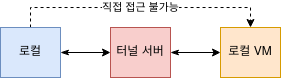

The diagram above was exported from draw.io. Its source (the exported page's mxGraphModel, read from the mxfile embedded in the PNG):
<mxGraphModel dx="771" dy="453" grid="1" gridSize="10" guides="1" tooltips="1" connect="1" arrows="1" fold="1" page="1" pageScale="1" pageWidth="827" pageHeight="1169" math="0" shadow="0">
  <root>
    <mxCell id="0" />
    <mxCell id="1" parent="0" />
    <mxCell id="Jz05-al0g-sD6lr8LYoS-10" value="직접 접근 불가능" style="edgeStyle=orthogonalEdgeStyle;rounded=0;orthogonalLoop=1;jettySize=auto;html=1;exitX=0.5;exitY=0;exitDx=0;exitDy=0;entryX=0.5;entryY=0;entryDx=0;entryDy=0;startArrow=none;startFill=0;dashed=1;" edge="1" parent="1" source="Jz05-al0g-sD6lr8LYoS-1" target="Jz05-al0g-sD6lr8LYoS-3">
      <mxGeometry relative="1" as="geometry" />
    </mxCell>
    <mxCell id="Jz05-al0g-sD6lr8LYoS-11" style="edgeStyle=orthogonalEdgeStyle;rounded=0;orthogonalLoop=1;jettySize=auto;html=1;exitX=1;exitY=0.5;exitDx=0;exitDy=0;entryX=0;entryY=0.5;entryDx=0;entryDy=0;startArrow=classicThin;startFill=1;" edge="1" parent="1" source="Jz05-al0g-sD6lr8LYoS-1" target="Jz05-al0g-sD6lr8LYoS-2">
      <mxGeometry relative="1" as="geometry" />
    </mxCell>
    <mxCell id="Jz05-al0g-sD6lr8LYoS-1" value="로컬" style="rounded=0;whiteSpace=wrap;html=1;fillColor=#dae8fc;strokeColor=#6c8ebf;" vertex="1" parent="1">
      <mxGeometry x="80" y="310" width="60" height="50" as="geometry" />
    </mxCell>
    <mxCell id="Jz05-al0g-sD6lr8LYoS-12" style="edgeStyle=orthogonalEdgeStyle;rounded=0;orthogonalLoop=1;jettySize=auto;html=1;entryX=0;entryY=0.5;entryDx=0;entryDy=0;startArrow=classicThin;startFill=1;" edge="1" parent="1" source="Jz05-al0g-sD6lr8LYoS-2" target="Jz05-al0g-sD6lr8LYoS-3">
      <mxGeometry relative="1" as="geometry" />
    </mxCell>
    <mxCell id="Jz05-al0g-sD6lr8LYoS-2" value="터널 서버" style="rounded=0;whiteSpace=wrap;html=1;fillColor=#f8cecc;strokeColor=#b85450;" vertex="1" parent="1">
      <mxGeometry x="190" y="310" width="60" height="50" as="geometry" />
    </mxCell>
    <mxCell id="Jz05-al0g-sD6lr8LYoS-3" value="로컬 VM" style="rounded=0;whiteSpace=wrap;html=1;fillColor=#ffe6cc;strokeColor=#d79b00;" vertex="1" parent="1">
      <mxGeometry x="300" y="310" width="60" height="50" as="geometry" />
    </mxCell>
  </root>
</mxGraphModel>